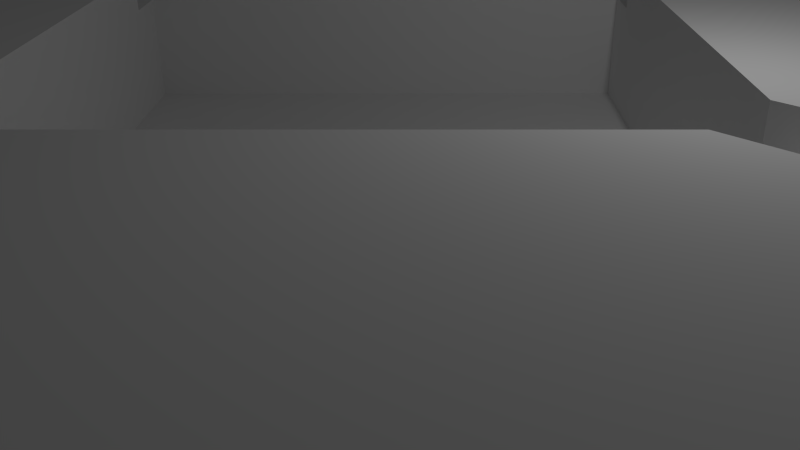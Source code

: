 # Source: conditionalPlate.blend  (saved by Blender 2.71.0; exported with 4.5.12 LTS)
import bpy
from mathutils import Matrix  # noqa: F401  (used for matrix-valued properties, if any)

bpy.ops.wm.read_factory_settings(use_empty=True)
scene = bpy.context.scene
scene.name = 'Scene'

# ---- collections
col_collection_1 = bpy.data.collections.new('Collection 1'); scene.collection.children.link(col_collection_1)

# ---- world
world_world = bpy.data.worlds.new('World'); scene.world = world_world
world_world.color = (0.05088, 0.05088, 0.05088)
world_world.use_sun_shadow = False
world_world.sun_shadow_jitter_overblur = 0.0
world_world.cycles.sampling_method = 'MANUAL'
world_world.cycles.sample_map_resolution = 256

# ---- cameras
cam_camera = bpy.data.cameras.new('Camera')
cam_camera.clip_end = 100.0
cam_camera.lens = 35.0
cam_camera.sensor_width = 32.0
cam_camera.sensor_height = 18.0
cam_camera.ortho_scale = 7.314
cam_camera.dof.focus_distance = 0.0
cam_camera.dof.aperture_fstop = 128.0

# ---- lights
light_lamp = bpy.data.lights.new('Lamp', 'POINT')
light_lamp.transmission_factor = 0.0
light_lamp.cutoff_distance = 30.0
light_lamp.energy = 100.0
light_lamp.shadow_buffer_clip_start = 1.001
light_lamp.shadow_soft_size = 0.1
light_lamp.shadow_maximum_resolution = 0.006
light_lamp.use_absolute_resolution = True
light_lamp.cycles.use_multiple_importance_sampling = False

# ---- meshes
me_powered_west = bpy.data.meshes.new('Powered_West')
me_powered_west.from_pydata([(-1.027, -0.8639, -0.4434), (0.9727, -0.8824, -0.4434), (-1.026, 1.136, -0.4434), (0.9742, 1.118, -0.4434), (-0.7408, 0.1335, -0.4434)], [], [(0, 1, 3, 2, 4)])
_uv = me_powered_west.uv_layers.new(name='UVMap')
_uv.uv.foreach_set('vector', [0.625, 0.75, 0.625, 0.625, 0.6562, 0.625, 0.6562, 0.75, 0.6406, 0.7188])
me_powered_west.use_remesh_preserve_volume = False
me_powered_west.use_remesh_preserve_attributes = False
me_powered_west.use_mirror_vertex_groups = False
me_powered_west.update()
me_powered_north = bpy.data.meshes.new('Powered_North')
me_powered_north.from_pydata([(-1.001, -0.8152, -0.4554), (0.9992, -0.8152, -0.4554), (-1.001, 1.185, -0.4554), (0.9992, 1.185, -0.4554), (-0.7151, 0.1848, -0.4554)], [], [(0, 1, 3, 2, 4)])
_uv = me_powered_north.uv_layers.new(name='UVMap')
_uv.uv.foreach_set('vector', [0.625, 0.75, 0.625, 0.625, 0.6562, 0.625, 0.6562, 0.75, 0.6406, 0.7188])
me_powered_north.use_remesh_preserve_volume = False
me_powered_north.use_remesh_preserve_attributes = False
me_powered_north.use_mirror_vertex_groups = False
me_powered_north.update()
me_powered_south = bpy.data.meshes.new('Powered_South')
me_powered_south.from_pydata([(-1.003, -0.8, -0.4554), (0.9973, -0.8, -0.4554), (-1.003, 1.2, -0.4554), (0.9973, 1.2, -0.4554), (-0.717, 0.2, -0.4554)], [], [(0, 1, 3, 2, 4)])
_uv = me_powered_south.uv_layers.new(name='UVMap')
_uv.uv.foreach_set('vector', [0.625, 0.75, 0.625, 0.625, 0.6562, 0.625, 0.6562, 0.75, 0.6406, 0.7188])
me_powered_south.use_remesh_preserve_volume = False
me_powered_south.use_remesh_preserve_attributes = False
me_powered_south.use_mirror_vertex_groups = False
me_powered_south.update()
me_powered_east = bpy.data.meshes.new('Powered_East')
me_powered_east.from_pydata([(-1.001, -0.7889, -0.4434), (0.9992, -0.7889, -0.4434), (-1.001, 1.211, -0.4434), (0.9992, 1.211, -0.4434), (-0.7151, 0.2111, -0.4434)], [], [(0, 1, 3, 2, 4)])
_uv = me_powered_east.uv_layers.new(name='UVMap')
_uv.uv.foreach_set('vector', [0.625, 0.75, 0.625, 0.625, 0.6562, 0.625, 0.6562, 0.75, 0.6406, 0.7188])
me_powered_east.use_remesh_preserve_volume = False
me_powered_east.use_remesh_preserve_attributes = False
me_powered_east.use_mirror_vertex_groups = False
me_powered_east.update()
me_cube_005 = bpy.data.meshes.new('Cube.005')
me_cube_005.from_pydata([(-1.0, -1.0, -1.0), (-1.0, 1.0, -1.0), (1.0, 1.0, -1.0), (1.0, -1.0, -1.0), (-1.0, -1.0, 1.0), (-1.0, 1.0, 1.0), (1.0, 1.0, 1.0), (1.0, -1.0, 1.0)], [], [(4, 5, 1, 0), (5, 6, 2, 1), (6, 7, 3, 2), (7, 4, 0, 3), (0, 1, 2, 3), (7, 6, 5, 4)])
me_cube_005.use_remesh_preserve_volume = False
me_cube_005.use_remesh_preserve_attributes = False
me_cube_005.use_mirror_vertex_groups = False
me_cube_005.update()
me_cube_004 = bpy.data.meshes.new('Cube.004')
me_cube_004.from_pydata([(-1.0, -1.0, -1.0), (-1.0, 1.0, -1.0), (1.0, 1.0, -1.0), (1.0, -1.0, -1.0), (-1.0, -1.0, 1.0), (-1.0, 1.0, 1.0), (1.0, 1.0, 1.0), (1.0, -1.0, 1.0)], [], [(4, 5, 1, 0), (5, 6, 2, 1), (6, 7, 3, 2), (7, 4, 0, 3), (0, 1, 2, 3), (7, 6, 5, 4)])
me_cube_004.use_remesh_preserve_volume = False
me_cube_004.use_remesh_preserve_attributes = False
me_cube_004.use_mirror_vertex_groups = False
me_cube_004.update()
me_conditional = bpy.data.meshes.new('Conditional')
me_conditional.from_pydata([(-3.536, -3.536, -3.5), (-3.536, 3.536, -3.5), (3.536, 3.536, -3.5), (3.536, -3.536, -3.5), (-3.536, -3.536, -0.5), (-3.536, 3.536, -0.5), (3.536, 3.536, -0.5), (3.536, -3.536, -0.5)], [], [(4, 5, 1, 0), (5, 6, 2, 1), (6, 7, 3, 2), (7, 4, 0, 3), (0, 1, 2, 3), (7, 6, 5, 4)])
me_conditional.use_remesh_preserve_volume = False
me_conditional.use_remesh_preserve_attributes = False
me_conditional.use_mirror_vertex_groups = False
me_conditional.update()
me_plate = bpy.data.meshes.new('Plate')
me_plate.from_pydata([(-8.0, -8.0, -5.0), (-8.0, -0.5, -5.0), (-8.0, -0.5, -5.5), (-8.0, 0.5, -5.5), (-8.0, 0.5, -5.0), (-8.0, 8.0, -5.0), (-8.0, 8.0, -8.0), (-8.0, -8.0, -8.0), (8.0, -8.0, -5.0), (0.5, -8.0, -5.0), (0.5, -8.0, -5.5), (-0.5, -8.0, -5.5), (-0.5, -8.0, -5.0), (8.0, -8.0, -8.0), (-4.5, -0.5, -5.0), (-0.5, -4.5, -5.0), (-4.5, -0.5, -5.5), (-5.0, 0.0, -5.5), (-4.5, 0.5, -5.5), (-4.5, 0.5, -5.0), (-0.5, 4.5, -5.0), (-0.5, 8.0, -5.0), (-0.5, 8.0, -5.5), (0.5, 8.0, -5.5), (0.5, 8.0, -5.0), (8.0, 8.0, -5.0), (8.0, 8.0, -8.0), (8.0, 0.5, -5.0), (8.0, 0.5, -5.5), (8.0, -0.5, -5.5), (8.0, -0.5, -5.0), (0.5, -4.5, -5.0), (4.5, -0.5, -5.0), (0.5, -4.5, -5.5), (0.0, -5.0, -5.5), (-0.5, -4.5, -5.5), (-0.5, 4.5, -5.5), (0.5, 4.5, -5.5), (0.0, 5.0, -5.5), (0.5, 4.5, -5.0), (4.5, 0.5, -5.0), (4.5, 0.5, -5.5), (4.5, -0.5, -5.5), (5.0, 0.0, -5.5), (0.0, -5.0, -7.0), (-5.0, 0.0, -7.0), (0.0, 5.0, -7.0), (5.0, 0.0, -7.0)], [], [(0, 1, 2, 3, 4, 5, 6, 7), (8, 9, 10, 11, 12, 0, 7, 13), (14, 1, 0, 12, 15), (16, 2, 1, 14), (3, 2, 16, 17, 18), (19, 4, 3, 18), (20, 21, 5, 4, 19), (5, 21, 22, 23, 24, 25, 26, 6), (7, 6, 26, 13), (25, 27, 28, 29, 30, 8, 13, 26), (31, 9, 8, 30, 32), (33, 10, 9, 31), (11, 10, 33, 34, 35), (15, 12, 11, 35), (36, 22, 21, 20), (37, 23, 22, 36, 38), (39, 24, 23, 37), (40, 27, 25, 24, 39), (41, 28, 27, 40), (42, 29, 28, 41, 43), (32, 30, 29, 42), (17, 16, 14, 15, 35, 34, 44, 45), (38, 36, 20, 19, 18, 17, 45, 46), (44, 47, 46, 45), (34, 33, 31, 32, 42, 43, 47, 44), (43, 41, 40, 39, 37, 38, 46, 47)])
_uv = me_plate.uv_layers.new(name='UVMap')
_uv.uv.foreach_set('vector', [0.9062, 1.0, 0.9062, 0.5312, 0.9219, 0.5312, 0.9219, 0.4688, 0.9062, 0.4688, 0.9062, 0.0, 1.0, 0.0, 1.0, 1.0, 0.9062, 1.0, 0.9062, 0.5312, 0.9219, 0.5312, 0.9219, 0.4688, 0.9062, 0.4688, 0.9062, 0.0, 1.0, 0.0, 1.0, 1.0, 0.2344, 0.7812, 0.2344, 1.0, 0.0, 1.0, 0.0, 0.5306, 0.1094, 0.5312, 0.0, 0.5, 0.1094, 0.5, 0.1094, 0.5312, 0.0, 0.5312, 0.2656, 0.9995, 0.2344, 0.9995, 0.2344, 0.7807, 0.25, 0.8119, 0.2656, 0.7807, 0.2656, 0.7815, 0.2656, 1.0, 0.25, 1.0, 0.25, 0.7815, 0.3906, 0.5312, 0.5, 0.5312, 0.5, 1.0, 0.2656, 1.0, 0.2656, 0.7812, 0.9062, 1.0, 0.9062, 0.5312, 0.9219, 0.5312, 0.9219, 0.4688, 0.9062, 0.4688, 0.9062, 0.0, 1.0, 0.0, 1.0, 1.0, 0.5, -0.0008983, 0.5, 0.9995, 0.0, 0.9995, 0.0, -0.0008983, 0.9062, 1.0, 0.9062, 0.5312, 0.9219, 0.5312, 0.9219, 0.4688, 0.9062, 0.4688, 0.9062, 0.0, 1.0, 0.0, 1.0, 1.0, 0.1094, 0.4688, 0.0, 0.4688, 0.0, 0.0, 0.2344, 0.0, 0.2344, 0.2179, 0.0, 0.4686, 0.1094, 0.4689, 0.1094, 0.5001, 0.0, 0.4999, 0.0, 0.5306, 0.0, 0.468, 0.1094, 0.468, 0.09375, 0.4993, 0.1094, 0.5306, 0.25, 0.7812, 0.25, 1.0, 0.2344, 1.0, 0.2344, 0.7812, 0.4998, 0.5312, 0.3906, 0.5312, 0.3906, 0.5, 0.5, 0.5, 0.3906, 0.468, 0.5, 0.468, 0.5, 0.5306, 0.3906, 0.5306, 0.4062, 0.4993, 0.5, 0.5, 0.3906, 0.5, 0.3906, 0.4688, 0.5, 0.4688, 0.2656, 0.2188, 0.2656, 0.0, 0.5, 0.0, 0.5, 0.4688, 0.3906, 0.4688, 0.2499, 0.2188, 0.2499, 0.0, 0.2655, 0.0, 0.2655, 0.2188, 0.2344, 0.2179, 0.2344, -0.0008983, 0.2656, -0.0008983, 0.2656, 0.2179, 0.25, 0.1867, 0.2344, 0.2189, 0.2344, 0.0, 0.25, 0.0, 0.25, 0.2189, 0.75, 0.9687, 0.75, 0.9374, 0.7344, 0.9374, 0.7344, 0.6246, 0.75, 0.6246, 0.75, 0.5937, 0.8125, 0.5937, 0.8125, 0.9687, 0.5625, 0.5937, 0.5625, 0.6249, 0.5781, 0.6249, 0.5781, 0.9376, 0.5625, 0.9376, 0.5625, 0.9687, 0.5, 0.9687, 0.5, 0.5937, 0.5, 0.3125, 0.6562, 0.0, 0.8125, 0.3125, 0.6562, 0.625, 0.5625, 0.5937, 0.5625, 0.6249, 0.5781, 0.6249, 0.5781, 0.9386, 0.5625, 0.9386, 0.5625, 0.9687, 0.5, 0.9687, 0.5, 0.5937, 0.75, 0.9687, 0.75, 0.9376, 0.7344, 0.9376, 0.7344, 0.6246, 0.75, 0.6246, 0.75, 0.5937, 0.8125, 0.5937, 0.8125, 0.9687])
me_plate.use_remesh_preserve_volume = False
me_plate.use_remesh_preserve_attributes = False
me_plate.use_mirror_vertex_groups = False
me_plate.update()

# ---- objects
ob_powered_west = bpy.data.objects.new('Powered_West', me_powered_west)
ob_powered_north = bpy.data.objects.new('Powered_North', me_powered_north)
ob_powered_south = bpy.data.objects.new('Powered_South', me_powered_south)
ob_powered_east = bpy.data.objects.new('Powered_East', me_powered_east)
ob_xchannel = bpy.data.objects.new('xChannel', me_cube_005)
ob_ychannel = bpy.data.objects.new('yChannel', me_cube_004)
ob_conditionalinstalled = bpy.data.objects.new('ConditionalInstalled', me_conditional)
ob_plate = bpy.data.objects.new('Plate', me_plate)
ob_lamp = bpy.data.objects.new('Lamp', light_lamp)
ob_camera = bpy.data.objects.new('Camera', cam_camera)

# ---- transforms, parenting, visibility, modifiers, constraints
ob_powered_west.location = (-6.297, 0.0633, 2.943)
ob_powered_west.rotation_euler = (0.0, -0.0, -3.139)
ob_powered_west.scale = (1.75, 0.5, 1.0)
ob_powered_west.lineart.crease_threshold = 0.0
ob_powered_north.location = (0.09242, 6.251, 2.956)
ob_powered_north.rotation_euler = (0.0, 0.0, 1.571)
ob_powered_north.scale = (1.75, 0.5, 1.0)
ob_powered_north.lineart.crease_threshold = 0.0
ob_powered_south.location = (-0.1, -6.255, 2.956)
ob_powered_south.rotation_euler = (0.0, -0.0, -1.571)
ob_powered_south.scale = (1.75, 0.5, 1.0)
ob_powered_south.lineart.crease_threshold = 0.0
ob_powered_east.location = (6.251, -0.1056, 2.943)
ob_powered_east.scale = (1.75, 0.5, 1.0)
ob_powered_east.lineart.crease_threshold = 0.0
ob_xchannel.location = (0.0, 0.0, 3.0)
ob_xchannel.scale = (9.0, 0.5, 0.5)
ob_xchannel.hide_viewport = True
ob_xchannel.hide_select = True
ob_xchannel.hide_render = True
ob_xchannel.lineart.crease_threshold = 0.0
ob_ychannel.location = (0.0, 0.0, 3.0)
ob_ychannel.scale = (0.5, 9.0, 0.5)
ob_ychannel.hide_viewport = True
ob_ychannel.hide_select = True
ob_ychannel.hide_render = True
ob_ychannel.lineart.crease_threshold = 0.0
ob_conditionalinstalled.location = (0.0, 0.0, 4.5)
ob_conditionalinstalled.rotation_euler = (0.0, 0.0, 0.7854)
ob_conditionalinstalled.hide_viewport = True
ob_conditionalinstalled.hide_select = True
ob_conditionalinstalled.hide_render = True
ob_conditionalinstalled.lineart.crease_threshold = 0.0
ob_plate.location = (0.0, 0.0, 8.0)
ob_plate.lineart.crease_threshold = 0.0
ob_lamp.location = (4.076, 1.005, 5.904)
ob_lamp.rotation_euler = (0.6503, 0.05522, 1.866)
ob_lamp.lock_rotations_4d = False
ob_lamp.empty_display_type = 'ARROWS'
ob_lamp.color = (0.0, 0.0, 0.0, 0.0)
ob_lamp.lineart.crease_threshold = 0.0
ob_camera.location = (7.481, -6.508, 5.344)
ob_camera.rotation_euler = (1.109, 0.01082, 0.8149)
ob_camera.lock_rotations_4d = False
ob_camera.empty_display_type = 'ARROWS'
ob_camera.color = (0.0, 0.0, 0.0, 0.0)
ob_camera.hide_viewport = True
ob_camera.hide_select = True
ob_camera.hide_render = True
ob_camera.display_type = 'WIRE'
ob_camera.lineart.crease_threshold = 0.0

# ---- collection membership
col_collection_1.objects.link(ob_powered_west)
col_collection_1.objects.link(ob_powered_north)
col_collection_1.objects.link(ob_powered_south)
col_collection_1.objects.link(ob_powered_east)
col_collection_1.objects.link(ob_xchannel)
col_collection_1.objects.link(ob_ychannel)
col_collection_1.objects.link(ob_conditionalinstalled)
col_collection_1.objects.link(ob_plate)
col_collection_1.objects.link(ob_lamp)
col_collection_1.objects.link(ob_camera)

# ---- scene / render settings (as saved in the file)
scene.camera = ob_camera
scene.frame_start = 1; scene.frame_end = 250; scene.frame_set(1)
scene.render.engine = 'BLENDER_EEVEE_NEXT'
scene.render.resolution_percentage = 50
scene.render.dither_intensity = 0.0
scene.cycles.use_denoising = False
scene.cycles.samples = 10
scene.cycles.sampling_pattern = 'TABULATED_SOBOL'
scene.cycles.light_sampling_threshold = 0.0
scene.cycles.use_adaptive_sampling = False
scene.cycles.use_light_tree = False
scene.cycles.blur_glossy = 0.0
scene.cycles.volume_bounces = 1
scene.cycles.pixel_filter_type = 'GAUSSIAN'
scene.cycles.sample_clamp_indirect = 0.0
scene.view_settings.view_transform = 'Standard'
bpy.context.view_layer.update()

